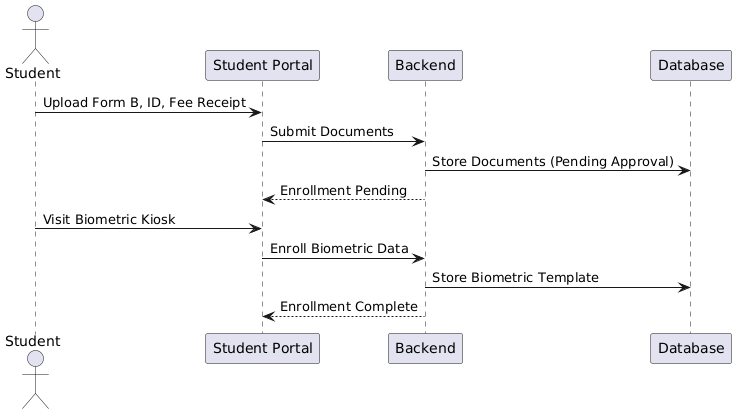

The diagram above was rendered by PlantUML. Its source (embedded in the PNG):
@startuml
actor Student
participant "Student Portal" as Portal
participant "Backend" as Backend
participant "Database" as DB

Student -> Portal: Upload Form B, ID, Fee Receipt
Portal -> Backend: Submit Documents
Backend -> DB: Store Documents (Pending Approval)
Backend --> Portal: Enrollment Pending
Student -> Portal: Visit Biometric Kiosk
Portal -> Backend: Enroll Biometric Data
Backend -> DB: Store Biometric Template
Backend --> Portal: Enrollment Complete
@enduml